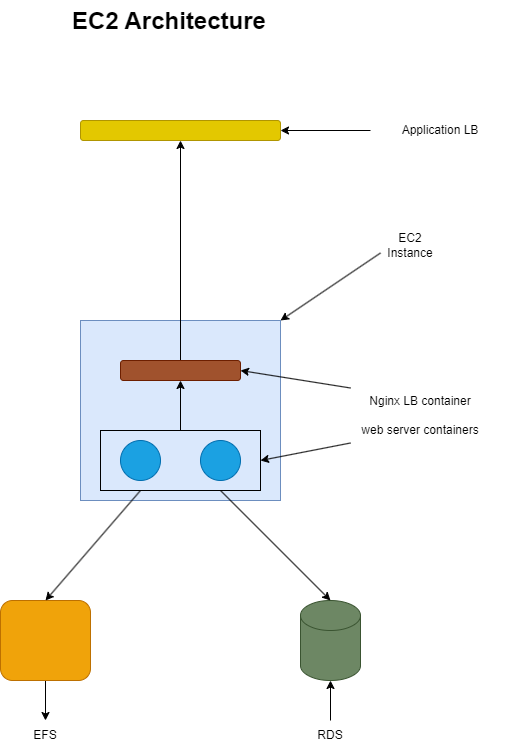

The diagram above was exported from draw.io. Its source (the exported page's mxGraphModel, read from the mxfile embedded in the PNG):
<mxGraphModel dx="1213" dy="769" grid="1" gridSize="10" guides="1" tooltips="1" connect="1" arrows="1" fold="1" page="1" pageScale="1" pageWidth="850" pageHeight="1100" math="0" shadow="0">
  <root>
    <mxCell id="0" />
    <mxCell id="1" parent="0" />
    <mxCell id="7ebgITcoUnYTLRM03y61-1" value="" style="rounded=1;whiteSpace=wrap;html=1;fillColor=#e3c800;fontColor=#000000;strokeColor=#B09500;" vertex="1" parent="1">
      <mxGeometry x="280" y="160" width="200" height="20" as="geometry" />
    </mxCell>
    <mxCell id="7ebgITcoUnYTLRM03y61-2" value="" style="whiteSpace=wrap;html=1;fillColor=#dae8fc;strokeColor=#6c8ebf;" vertex="1" parent="1">
      <mxGeometry x="280" y="360" width="200" height="180" as="geometry" />
    </mxCell>
    <mxCell id="7ebgITcoUnYTLRM03y61-4" value="" style="ellipse;whiteSpace=wrap;html=1;aspect=fixed;fillColor=#1ba1e2;fontColor=#ffffff;strokeColor=#006EAF;" vertex="1" parent="1">
      <mxGeometry x="320" y="480" width="40" height="40" as="geometry" />
    </mxCell>
    <mxCell id="7ebgITcoUnYTLRM03y61-5" value="" style="ellipse;whiteSpace=wrap;html=1;aspect=fixed;fillColor=#1ba1e2;fontColor=#ffffff;strokeColor=#006EAF;" vertex="1" parent="1">
      <mxGeometry x="400" y="480" width="40" height="40" as="geometry" />
    </mxCell>
    <mxCell id="7ebgITcoUnYTLRM03y61-18" style="edgeStyle=orthogonalEdgeStyle;rounded=0;orthogonalLoop=1;jettySize=auto;html=1;exitX=0.5;exitY=0;exitDx=0;exitDy=0;entryX=0.5;entryY=1;entryDx=0;entryDy=0;" edge="1" parent="1" source="7ebgITcoUnYTLRM03y61-6" target="7ebgITcoUnYTLRM03y61-1">
      <mxGeometry relative="1" as="geometry" />
    </mxCell>
    <mxCell id="7ebgITcoUnYTLRM03y61-6" value="" style="rounded=1;whiteSpace=wrap;html=1;fillColor=#a0522d;fontColor=#ffffff;strokeColor=#6D1F00;" vertex="1" parent="1">
      <mxGeometry x="320" y="400" width="120" height="20" as="geometry" />
    </mxCell>
    <mxCell id="7ebgITcoUnYTLRM03y61-11" style="rounded=0;orthogonalLoop=1;jettySize=auto;html=1;exitX=0;exitY=0.25;exitDx=0;exitDy=0;entryX=1;entryY=0.5;entryDx=0;entryDy=0;" edge="1" parent="1" source="7ebgITcoUnYTLRM03y61-10" target="7ebgITcoUnYTLRM03y61-6">
      <mxGeometry relative="1" as="geometry" />
    </mxCell>
    <mxCell id="7ebgITcoUnYTLRM03y61-12" style="rounded=0;orthogonalLoop=1;jettySize=auto;html=1;exitX=0;exitY=0.75;exitDx=0;exitDy=0;entryX=1;entryY=0.5;entryDx=0;entryDy=0;" edge="1" parent="1" source="7ebgITcoUnYTLRM03y61-10" target="7ebgITcoUnYTLRM03y61-23">
      <mxGeometry relative="1" as="geometry" />
    </mxCell>
    <mxCell id="7ebgITcoUnYTLRM03y61-10" value="Nginx LB container&lt;br&gt;&lt;br&gt;web server containers" style="text;html=1;align=center;verticalAlign=middle;whiteSpace=wrap;rounded=0;" vertex="1" parent="1">
      <mxGeometry x="550" y="400" width="140" height="110" as="geometry" />
    </mxCell>
    <mxCell id="7ebgITcoUnYTLRM03y61-14" style="rounded=0;orthogonalLoop=1;jettySize=auto;html=1;exitX=0;exitY=0.75;exitDx=0;exitDy=0;entryX=1;entryY=0;entryDx=0;entryDy=0;" edge="1" parent="1" source="7ebgITcoUnYTLRM03y61-13" target="7ebgITcoUnYTLRM03y61-2">
      <mxGeometry relative="1" as="geometry" />
    </mxCell>
    <mxCell id="7ebgITcoUnYTLRM03y61-13" value="EC2 Instance" style="text;html=1;align=center;verticalAlign=middle;whiteSpace=wrap;rounded=0;" vertex="1" parent="1">
      <mxGeometry x="580" y="270" width="60" height="30" as="geometry" />
    </mxCell>
    <mxCell id="7ebgITcoUnYTLRM03y61-16" style="edgeStyle=orthogonalEdgeStyle;rounded=0;orthogonalLoop=1;jettySize=auto;html=1;exitX=0;exitY=0.5;exitDx=0;exitDy=0;" edge="1" parent="1" source="7ebgITcoUnYTLRM03y61-15" target="7ebgITcoUnYTLRM03y61-1">
      <mxGeometry relative="1" as="geometry" />
    </mxCell>
    <mxCell id="7ebgITcoUnYTLRM03y61-15" value="Application LB" style="text;html=1;align=center;verticalAlign=middle;whiteSpace=wrap;rounded=0;" vertex="1" parent="1">
      <mxGeometry x="570" y="155" width="140" height="30" as="geometry" />
    </mxCell>
    <mxCell id="7ebgITcoUnYTLRM03y61-19" value="" style="shape=cylinder3;whiteSpace=wrap;html=1;boundedLbl=1;backgroundOutline=1;size=15;fillColor=#6d8764;fontColor=#ffffff;strokeColor=#3A5431;" vertex="1" parent="1">
      <mxGeometry x="500" y="640" width="60" height="80" as="geometry" />
    </mxCell>
    <mxCell id="70qn065GGT0sTLNsdwq--2" style="edgeStyle=orthogonalEdgeStyle;rounded=0;orthogonalLoop=1;jettySize=auto;html=1;exitX=0.5;exitY=1;exitDx=0;exitDy=0;entryX=0.5;entryY=0;entryDx=0;entryDy=0;" edge="1" parent="1" source="7ebgITcoUnYTLRM03y61-20" target="70qn065GGT0sTLNsdwq--1">
      <mxGeometry relative="1" as="geometry" />
    </mxCell>
    <mxCell id="7ebgITcoUnYTLRM03y61-20" value="" style="rounded=1;whiteSpace=wrap;html=1;fillColor=#f0a30a;fontColor=#000000;strokeColor=#BD7000;" vertex="1" parent="1">
      <mxGeometry x="200" y="640" width="90" height="80" as="geometry" />
    </mxCell>
    <mxCell id="7ebgITcoUnYTLRM03y61-25" style="edgeStyle=orthogonalEdgeStyle;rounded=0;orthogonalLoop=1;jettySize=auto;html=1;exitX=0.5;exitY=0;exitDx=0;exitDy=0;entryX=0.5;entryY=1;entryDx=0;entryDy=0;" edge="1" parent="1" source="7ebgITcoUnYTLRM03y61-23" target="7ebgITcoUnYTLRM03y61-6">
      <mxGeometry relative="1" as="geometry" />
    </mxCell>
    <mxCell id="7ebgITcoUnYTLRM03y61-27" style="rounded=0;orthogonalLoop=1;jettySize=auto;html=1;exitX=0.25;exitY=1;exitDx=0;exitDy=0;entryX=0.5;entryY=0;entryDx=0;entryDy=0;" edge="1" parent="1" source="7ebgITcoUnYTLRM03y61-23" target="7ebgITcoUnYTLRM03y61-20">
      <mxGeometry relative="1" as="geometry" />
    </mxCell>
    <mxCell id="7ebgITcoUnYTLRM03y61-23" value="" style="whiteSpace=wrap;html=1;fillColor=none;" vertex="1" parent="1">
      <mxGeometry x="300" y="470" width="160" height="60" as="geometry" />
    </mxCell>
    <mxCell id="7ebgITcoUnYTLRM03y61-26" style="rounded=0;orthogonalLoop=1;jettySize=auto;html=1;exitX=0.75;exitY=1;exitDx=0;exitDy=0;entryX=0.5;entryY=0;entryDx=0;entryDy=0;entryPerimeter=0;" edge="1" parent="1" source="7ebgITcoUnYTLRM03y61-23" target="7ebgITcoUnYTLRM03y61-19">
      <mxGeometry relative="1" as="geometry" />
    </mxCell>
    <mxCell id="70qn065GGT0sTLNsdwq--1" value="EFS" style="text;html=1;align=center;verticalAlign=middle;whiteSpace=wrap;rounded=0;" vertex="1" parent="1">
      <mxGeometry x="215" y="760" width="60" height="30" as="geometry" />
    </mxCell>
    <mxCell id="70qn065GGT0sTLNsdwq--4" style="edgeStyle=orthogonalEdgeStyle;rounded=0;orthogonalLoop=1;jettySize=auto;html=1;exitX=0.5;exitY=0;exitDx=0;exitDy=0;" edge="1" parent="1" source="70qn065GGT0sTLNsdwq--3" target="7ebgITcoUnYTLRM03y61-19">
      <mxGeometry relative="1" as="geometry" />
    </mxCell>
    <mxCell id="70qn065GGT0sTLNsdwq--3" value="RDS" style="text;html=1;align=center;verticalAlign=middle;whiteSpace=wrap;rounded=0;" vertex="1" parent="1">
      <mxGeometry x="500" y="760" width="60" height="30" as="geometry" />
    </mxCell>
    <mxCell id="n_Bd-zO9-nZpERKTTLt_-1" value="&lt;h1 style=&quot;margin-top: 0px;&quot;&gt;EC2 Architecture&lt;/h1&gt;" style="text;html=1;whiteSpace=wrap;overflow=hidden;rounded=0;" vertex="1" parent="1">
      <mxGeometry x="270" y="40" width="220" height="40" as="geometry" />
    </mxCell>
  </root>
</mxGraphModel>